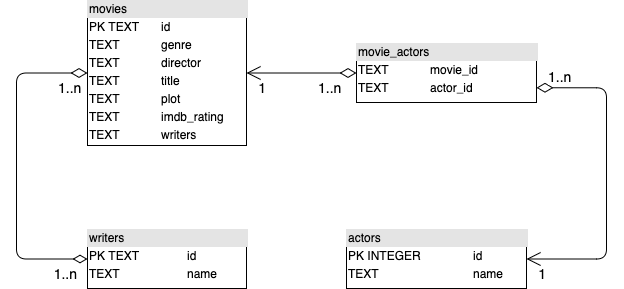

The diagram above was exported from draw.io. Its source (the exported page's mxGraphModel, read from the mxfile embedded in the PNG):
<mxGraphModel dx="1298" dy="785" grid="1" gridSize="10" guides="1" tooltips="1" connect="1" arrows="1" fold="1" page="1" pageScale="1" pageWidth="827" pageHeight="1169" math="0" shadow="0">
  <root>
    <mxCell id="0" />
    <mxCell id="1" parent="0" />
    <mxCell id="2" value="&lt;div style=&quot;box-sizing: border-box ; width: 100% ; background: #e4e4e4 ; padding: 2px&quot;&gt;movies&lt;/div&gt;&lt;table style=&quot;width: 100% ; font-size: 1em&quot; cellpadding=&quot;2&quot; cellspacing=&quot;0&quot;&gt;&lt;tbody&gt;&lt;tr&gt;&lt;td&gt;PK TEXT&lt;br&gt;&lt;/td&gt;&lt;td&gt;id&lt;/td&gt;&lt;/tr&gt;&lt;tr&gt;&lt;td&gt;TEXT&lt;br&gt;&lt;/td&gt;&lt;td&gt;genre&lt;/td&gt;&lt;/tr&gt;&lt;tr&gt;&lt;td&gt;TEXT&lt;/td&gt;&lt;td&gt;director&lt;br&gt;&lt;/td&gt;&lt;/tr&gt;&lt;tr&gt;&lt;td&gt;TEXT&lt;br&gt;&lt;/td&gt;&lt;td&gt;title&lt;/td&gt;&lt;/tr&gt;&lt;tr&gt;&lt;td&gt;TEXT&lt;br&gt;&lt;/td&gt;&lt;td&gt;plot&lt;/td&gt;&lt;/tr&gt;&lt;tr&gt;&lt;td&gt;TEXT&lt;br&gt;&lt;/td&gt;&lt;td&gt;imdb_rating&lt;/td&gt;&lt;/tr&gt;&lt;tr&gt;&lt;td&gt;TEXT&lt;br&gt;&lt;/td&gt;&lt;td&gt;writers&lt;/td&gt;&lt;/tr&gt;&lt;/tbody&gt;&lt;/table&gt;" style="verticalAlign=top;align=left;overflow=fill;html=1;" vertex="1" parent="1">
      <mxGeometry x="931" y="585" width="159" height="145" as="geometry" />
    </mxCell>
    <mxCell id="3" value="&lt;div style=&quot;box-sizing: border-box ; width: 100% ; background: #e4e4e4 ; padding: 2px&quot;&gt;movie_actors&lt;/div&gt;&lt;table style=&quot;width: 100% ; font-size: 1em&quot; cellpadding=&quot;2&quot; cellspacing=&quot;0&quot;&gt;&lt;tbody&gt;&lt;tr&gt;&lt;td&gt;TEXT&lt;br&gt;&lt;/td&gt;&lt;td&gt;movie_id&lt;/td&gt;&lt;/tr&gt;&lt;tr&gt;&lt;td&gt;TEXT&lt;br&gt;&lt;/td&gt;&lt;td&gt;actor_id&lt;/td&gt;&lt;/tr&gt;&lt;/tbody&gt;&lt;/table&gt;" style="verticalAlign=top;align=left;overflow=fill;html=1;" vertex="1" parent="1">
      <mxGeometry x="1200" y="628" width="180" height="59" as="geometry" />
    </mxCell>
    <mxCell id="4" value="&lt;div style=&quot;box-sizing: border-box ; width: 100% ; background: #e4e4e4 ; padding: 2px&quot;&gt;actors&lt;/div&gt;&lt;table style=&quot;width: 100% ; font-size: 1em&quot; cellpadding=&quot;2&quot; cellspacing=&quot;0&quot;&gt;&lt;tbody&gt;&lt;tr&gt;&lt;td&gt;PK INTEGER&lt;/td&gt;&lt;td&gt;id&lt;/td&gt;&lt;/tr&gt;&lt;tr&gt;&lt;td&gt;TEXT&lt;/td&gt;&lt;td&gt;name&lt;/td&gt;&lt;/tr&gt;&lt;/tbody&gt;&lt;/table&gt;" style="verticalAlign=top;align=left;overflow=fill;html=1;" vertex="1" parent="1">
      <mxGeometry x="1190" y="814" width="180" height="59" as="geometry" />
    </mxCell>
    <mxCell id="5" value="" style="endArrow=open;html=1;endSize=12;startArrow=diamondThin;startSize=14;startFill=0;edgeStyle=orthogonalEdgeStyle;exitX=0;exitY=0.5;exitDx=0;exitDy=0;entryX=1;entryY=0.5;entryDx=0;entryDy=0;" edge="1" source="3" target="2" parent="1">
      <mxGeometry relative="1" as="geometry">
        <mxPoint x="1050" y="814" as="sourcePoint" />
        <mxPoint x="1210" y="814" as="targetPoint" />
      </mxGeometry>
    </mxCell>
    <mxCell id="6" value="1..n" style="resizable=0;html=1;align=left;verticalAlign=top;labelBackgroundColor=#ffffff;fontSize=14;" connectable="0" vertex="1" parent="5">
      <mxGeometry x="-1" relative="1" as="geometry">
        <mxPoint x="-40" as="offset" />
      </mxGeometry>
    </mxCell>
    <mxCell id="7" value="1" style="resizable=0;html=1;align=right;verticalAlign=top;labelBackgroundColor=#ffffff;fontSize=14;" connectable="0" vertex="1" parent="5">
      <mxGeometry x="1" relative="1" as="geometry">
        <mxPoint x="19.5" as="offset" />
      </mxGeometry>
    </mxCell>
    <mxCell id="8" value="" style="endArrow=open;html=1;endSize=12;startArrow=diamondThin;startSize=14;startFill=0;edgeStyle=orthogonalEdgeStyle;exitX=1;exitY=0.75;exitDx=0;exitDy=0;entryX=1;entryY=0.5;entryDx=0;entryDy=0;" edge="1" source="3" target="4" parent="1">
      <mxGeometry relative="1" as="geometry">
        <mxPoint x="1330" y="754" as="sourcePoint" />
        <mxPoint x="1500" y="854" as="targetPoint" />
        <Array as="points">
          <mxPoint x="1450" y="672" />
          <mxPoint x="1450" y="844" />
        </Array>
      </mxGeometry>
    </mxCell>
    <mxCell id="9" value="1..n" style="resizable=0;html=1;align=left;verticalAlign=top;labelBackgroundColor=#ffffff;fontSize=14;" connectable="0" vertex="1" parent="8">
      <mxGeometry x="-1" relative="1" as="geometry">
        <mxPoint x="10" y="-25.25" as="offset" />
      </mxGeometry>
    </mxCell>
    <mxCell id="10" value="1" style="resizable=0;html=1;align=right;verticalAlign=top;labelBackgroundColor=#ffffff;fontSize=14;" connectable="0" vertex="1" parent="8">
      <mxGeometry x="1" relative="1" as="geometry">
        <mxPoint x="19.8" as="offset" />
      </mxGeometry>
    </mxCell>
    <mxCell id="11" value="&lt;div style=&quot;box-sizing: border-box ; width: 100% ; background: #e4e4e4 ; padding: 2px&quot;&gt;writers&lt;/div&gt;&lt;table style=&quot;width: 100% ; font-size: 1em&quot; cellpadding=&quot;2&quot; cellspacing=&quot;0&quot;&gt;&lt;tbody&gt;&lt;tr&gt;&lt;td&gt;PK TEXT&lt;br&gt;&lt;/td&gt;&lt;td&gt;id&lt;/td&gt;&lt;/tr&gt;&lt;tr&gt;&lt;td&gt;TEXT&lt;br&gt;&lt;/td&gt;&lt;td&gt;name&lt;/td&gt;&lt;/tr&gt;&lt;/tbody&gt;&lt;/table&gt;" style="verticalAlign=top;align=left;overflow=fill;html=1;" vertex="1" parent="1">
      <mxGeometry x="931" y="814" width="159" height="59" as="geometry" />
    </mxCell>
    <mxCell id="12" value="" style="endArrow=diamondThin;html=1;endSize=12;startArrow=diamondThin;startSize=14;startFill=0;edgeStyle=orthogonalEdgeStyle;exitX=0;exitY=0.5;exitDx=0;exitDy=0;entryX=0;entryY=0.5;entryDx=0;entryDy=0;endFill=0;" edge="1" source="2" target="11" parent="1">
      <mxGeometry relative="1" as="geometry">
        <mxPoint x="810" y="814" as="sourcePoint" />
        <mxPoint x="970" y="814" as="targetPoint" />
        <Array as="points">
          <mxPoint x="860" y="658" />
          <mxPoint x="860" y="844" />
        </Array>
      </mxGeometry>
    </mxCell>
    <mxCell id="13" value="1..n" style="resizable=0;html=1;align=left;verticalAlign=top;labelBackgroundColor=#ffffff;fontSize=14;" connectable="0" vertex="1" parent="12">
      <mxGeometry x="-1" relative="1" as="geometry">
        <mxPoint x="-31" as="offset" />
      </mxGeometry>
    </mxCell>
    <mxCell id="14" value="1..n" style="resizable=0;html=1;align=right;verticalAlign=top;labelBackgroundColor=#ffffff;fontSize=14;" connectable="0" vertex="1" parent="12">
      <mxGeometry x="1" relative="1" as="geometry">
        <mxPoint x="-10" as="offset" />
      </mxGeometry>
    </mxCell>
  </root>
</mxGraphModel>